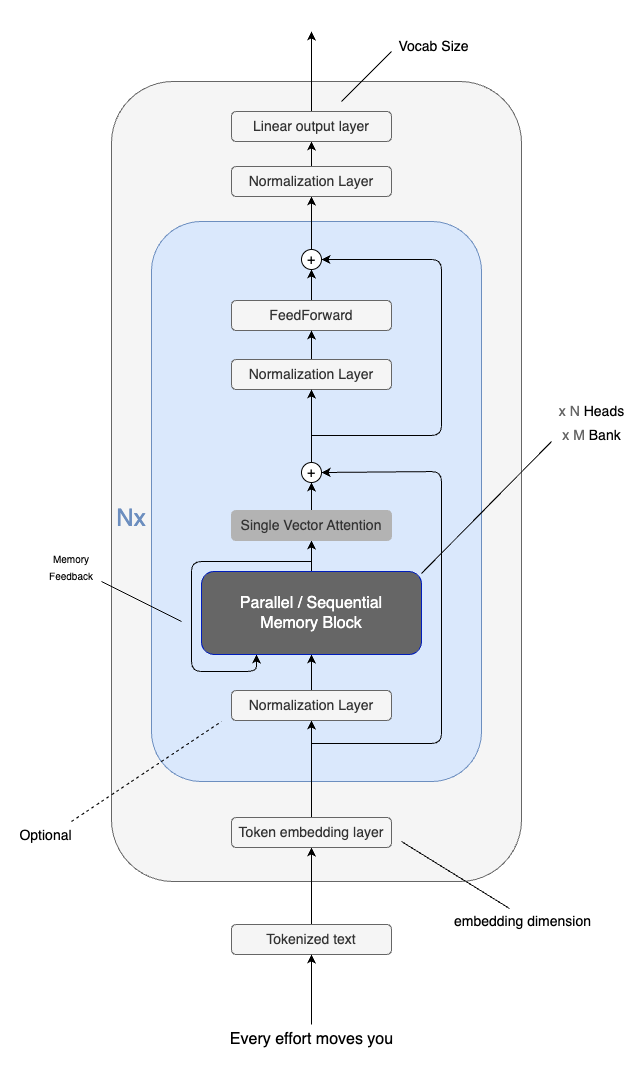

The diagram above was exported from draw.io. Its source (the exported page's mxGraphModel, read from the mxfile embedded in the PNG):
<mxGraphModel dx="679" dy="1713" grid="1" gridSize="10" guides="1" tooltips="1" connect="1" arrows="1" fold="1" page="1" pageScale="1" pageWidth="850" pageHeight="1100" background="#ffffff" math="0" shadow="0">
  <root>
    <mxCell id="0" />
    <mxCell id="1" parent="0" />
    <mxCell id="337" value="" style="rounded=0;whiteSpace=wrap;html=1;strokeColor=none;fontSize=14;fontColor=#000000;fillColor=none;strokeWidth=3;" parent="1" vertex="1">
      <mxGeometry x="850" y="-870" width="640" height="1070" as="geometry" />
    </mxCell>
    <mxCell id="323" value="" style="rounded=1;whiteSpace=wrap;html=1;strokeColor=#666666;fontSize=14;fontColor=#333333;fillColor=#f5f5f5;" parent="1" vertex="1">
      <mxGeometry x="960" y="-790" width="410" height="800" as="geometry" />
    </mxCell>
    <mxCell id="318" value="" style="rounded=1;whiteSpace=wrap;html=1;strokeColor=#6c8ebf;fontSize=14;fillColor=#dae8fc;" parent="1" vertex="1">
      <mxGeometry x="1000" y="-650" width="330" height="560" as="geometry" />
    </mxCell>
    <mxCell id="324" style="edgeStyle=none;html=1;exitX=0.5;exitY=0;exitDx=0;exitDy=0;entryX=0.5;entryY=1;entryDx=0;entryDy=0;strokeColor=#000000;fontSize=14;fontColor=#000000;" parent="1" source="300" target="301" edge="1">
      <mxGeometry relative="1" as="geometry" />
    </mxCell>
    <mxCell id="300" value="&lt;font style=&quot;font-size: 14px;&quot;&gt;Tokenized text&lt;/font&gt;" style="rounded=1;whiteSpace=wrap;html=1;fillColor=#f5f5f5;fontColor=#333333;strokeColor=#666666;" parent="1" vertex="1">
      <mxGeometry x="1080" y="53" width="160" height="30" as="geometry" />
    </mxCell>
    <mxCell id="316" style="edgeStyle=none;html=1;exitX=0.5;exitY=0;exitDx=0;exitDy=0;entryX=0.5;entryY=1;entryDx=0;entryDy=0;strokeColor=#000000;fontSize=14;fontColor=#000000;" parent="1" source="301" target="302" edge="1">
      <mxGeometry relative="1" as="geometry" />
    </mxCell>
    <mxCell id="301" value="&lt;font style=&quot;font-size: 14px;&quot;&gt;Token embedding layer&lt;/font&gt;" style="rounded=1;whiteSpace=wrap;html=1;fillColor=#f5f5f5;fontColor=#333333;strokeColor=#666666;" parent="1" vertex="1">
      <mxGeometry x="1080" y="-54" width="160" height="30" as="geometry" />
    </mxCell>
    <mxCell id="309" value="" style="edgeStyle=none;html=1;strokeColor=#000000;fontSize=14;" parent="1" source="302" target="303" edge="1">
      <mxGeometry relative="1" as="geometry" />
    </mxCell>
    <mxCell id="302" value="&lt;font style=&quot;font-size: 14px;&quot;&gt;Normalization Layer&lt;/font&gt;" style="rounded=1;whiteSpace=wrap;html=1;fillColor=#f5f5f5;fontColor=#333333;strokeColor=#666666;" parent="1" vertex="1">
      <mxGeometry x="1080" y="-181" width="160" height="30" as="geometry" />
    </mxCell>
    <mxCell id="307" style="edgeStyle=none;html=1;strokeColor=#000000;fontSize=14;entryX=0.25;entryY=1;entryDx=0;entryDy=0;" parent="1" target="303" edge="1">
      <mxGeometry relative="1" as="geometry">
        <mxPoint x="1100" y="-200" as="targetPoint" />
        <Array as="points">
          <mxPoint x="1110" y="-310" />
          <mxPoint x="1040" y="-310" />
          <mxPoint x="1040" y="-200" />
          <mxPoint x="1105" y="-200" />
        </Array>
        <mxPoint x="1160" y="-310" as="sourcePoint" />
      </mxGeometry>
    </mxCell>
    <mxCell id="308" style="edgeStyle=none;html=1;exitX=0.5;exitY=0;exitDx=0;exitDy=0;entryX=0.5;entryY=1;entryDx=0;entryDy=0;strokeColor=#000000;fontSize=14;" parent="1" source="303" target="304" edge="1">
      <mxGeometry relative="1" as="geometry" />
    </mxCell>
    <mxCell id="303" value="&lt;font style=&quot;font-size: 16px;&quot;&gt;Parallel / Sequential &lt;br&gt;Memory Block&lt;/font&gt;" style="rounded=1;whiteSpace=wrap;html=1;fillColor=#666666;strokeColor=#001DBC;fontColor=#ffffff;" parent="1" vertex="1">
      <mxGeometry x="1050" y="-300" width="220" height="83" as="geometry" />
    </mxCell>
    <mxCell id="310" style="edgeStyle=none;html=1;exitX=0.5;exitY=0;exitDx=0;exitDy=0;strokeColor=#000000;fontSize=14;entryX=0.5;entryY=1;entryDx=0;entryDy=0;" parent="1" source="304" target="341" edge="1">
      <mxGeometry relative="1" as="geometry">
        <mxPoint x="1160" y="-419" as="targetPoint" />
      </mxGeometry>
    </mxCell>
    <mxCell id="304" value="&lt;font style=&quot;font-size: 14px;&quot;&gt;Single Vector Attention&lt;/font&gt;" style="rounded=1;whiteSpace=wrap;html=1;fillColor=#B3B3B3;fontColor=#333333;strokeColor=#B3B3B3;" parent="1" vertex="1">
      <mxGeometry x="1080" y="-361" width="160" height="30" as="geometry" />
    </mxCell>
    <mxCell id="313" style="edgeStyle=none;html=1;exitX=0.5;exitY=0;exitDx=0;exitDy=0;entryX=0.5;entryY=1;entryDx=0;entryDy=0;strokeColor=#000000;fontSize=14;fontColor=#000000;" parent="1" source="305" target="312" edge="1">
      <mxGeometry relative="1" as="geometry" />
    </mxCell>
    <mxCell id="305" value="&lt;font style=&quot;font-size: 14px;&quot;&gt;FeedForward&lt;/font&gt;" style="rounded=1;whiteSpace=wrap;html=1;fillColor=#f5f5f5;fontColor=#333333;strokeColor=#666666;" parent="1" vertex="1">
      <mxGeometry x="1080" y="-571" width="160" height="30" as="geometry" />
    </mxCell>
    <mxCell id="311" value="" style="edgeStyle=none;html=1;strokeColor=#000000;fontSize=14;entryX=1;entryY=0.5;entryDx=0;entryDy=0;" parent="1" target="341" edge="1">
      <mxGeometry relative="1" as="geometry">
        <mxPoint x="1160" y="-128" as="sourcePoint" />
        <mxPoint x="1300" y="-598" as="targetPoint" />
        <Array as="points">
          <mxPoint x="1290" y="-128" />
          <mxPoint x="1290" y="-400" />
        </Array>
      </mxGeometry>
    </mxCell>
    <mxCell id="315" style="edgeStyle=none;html=1;exitX=0.5;exitY=0;exitDx=0;exitDy=0;strokeColor=#000000;fontSize=14;fontColor=#000000;entryX=0.5;entryY=1;entryDx=0;entryDy=0;" parent="1" source="312" target="319" edge="1">
      <mxGeometry relative="1" as="geometry">
        <mxPoint x="1160.3333333333335" y="-690" as="targetPoint" />
      </mxGeometry>
    </mxCell>
    <mxCell id="312" value="&lt;font color=&quot;#000000&quot;&gt;+&lt;/font&gt;" style="ellipse;whiteSpace=wrap;html=1;aspect=fixed;fontSize=14;fillColor=#FFFFFF;strokeColor=#000000;" parent="1" vertex="1">
      <mxGeometry x="1150" y="-622" width="20" height="20" as="geometry" />
    </mxCell>
    <mxCell id="314" style="edgeStyle=none;html=1;strokeColor=#000000;fontSize=14;fontColor=#000000;entryX=1;entryY=0.5;entryDx=0;entryDy=0;" parent="1" target="312" edge="1">
      <mxGeometry relative="1" as="geometry">
        <mxPoint x="1160" y="-436" as="sourcePoint" />
        <mxPoint x="1200" y="-612" as="targetPoint" />
        <Array as="points">
          <mxPoint x="1290" y="-436" />
          <mxPoint x="1290" y="-612" />
        </Array>
      </mxGeometry>
    </mxCell>
    <mxCell id="317" value="&lt;font style=&quot;font-size: 10px;&quot;&gt;Memory Feedback&lt;/font&gt;" style="text;html=1;strokeColor=none;fillColor=none;align=center;verticalAlign=middle;whiteSpace=wrap;rounded=0;fontSize=14;fontColor=#000000;" parent="1" vertex="1">
      <mxGeometry x="890" y="-320" width="60" height="30" as="geometry" />
    </mxCell>
    <mxCell id="321" style="edgeStyle=none;html=1;exitX=0.5;exitY=0;exitDx=0;exitDy=0;entryX=0.5;entryY=1;entryDx=0;entryDy=0;strokeColor=#000000;fontSize=14;fontColor=#000000;" parent="1" source="319" target="320" edge="1">
      <mxGeometry relative="1" as="geometry" />
    </mxCell>
    <mxCell id="319" value="&lt;span style=&quot;font-size: 14px;&quot;&gt;Normalization Layer&lt;/span&gt;" style="rounded=1;whiteSpace=wrap;html=1;fillColor=#f5f5f5;fontColor=#333333;strokeColor=#666666;" parent="1" vertex="1">
      <mxGeometry x="1080" y="-705" width="160" height="30" as="geometry" />
    </mxCell>
    <mxCell id="322" style="edgeStyle=none;html=1;exitX=0.5;exitY=0;exitDx=0;exitDy=0;strokeColor=#000000;fontSize=14;fontColor=#000000;" parent="1" source="320" edge="1">
      <mxGeometry relative="1" as="geometry">
        <mxPoint x="1160" y="-840" as="targetPoint" />
      </mxGeometry>
    </mxCell>
    <mxCell id="320" value="&lt;span style=&quot;font-size: 14px;&quot;&gt;Linear output layer&lt;br&gt;&lt;/span&gt;" style="rounded=1;whiteSpace=wrap;html=1;fillColor=#f5f5f5;fontColor=#333333;strokeColor=#666666;" parent="1" vertex="1">
      <mxGeometry x="1080" y="-760" width="160" height="30" as="geometry" />
    </mxCell>
    <mxCell id="327" value="" style="edgeStyle=none;html=1;strokeColor=#000000;fontSize=16;fontColor=#000000;" parent="1" source="325" target="300" edge="1">
      <mxGeometry relative="1" as="geometry" />
    </mxCell>
    <mxCell id="325" value="&lt;font style=&quot;font-size: 16px;&quot;&gt;Every effort moves you&lt;/font&gt;" style="text;html=1;align=center;verticalAlign=middle;resizable=0;points=[];autosize=1;strokeColor=none;fillColor=none;fontSize=14;fontColor=#000000;" parent="1" vertex="1">
      <mxGeometry x="1065" y="153" width="190" height="30" as="geometry" />
    </mxCell>
    <mxCell id="328" value="&lt;font style=&quot;font-size: 24px;&quot; color=&quot;#6c8ebf&quot;&gt;Nx&lt;/font&gt;" style="text;html=1;strokeColor=none;fillColor=none;align=center;verticalAlign=middle;whiteSpace=wrap;rounded=0;fontSize=16;fontColor=#000000;" parent="1" vertex="1">
      <mxGeometry x="950" y="-368" width="60" height="30" as="geometry" />
    </mxCell>
    <mxCell id="329" value="" style="endArrow=none;html=1;strokeColor=#000000;fontSize=20;fontColor=#6C8EBF;" parent="1" edge="1">
      <mxGeometry width="50" height="50" relative="1" as="geometry">
        <mxPoint x="1190" y="-770" as="sourcePoint" />
        <mxPoint x="1240" y="-820" as="targetPoint" />
      </mxGeometry>
    </mxCell>
    <mxCell id="330" value="Vocab Size" style="text;html=1;strokeColor=none;fillColor=none;align=center;verticalAlign=middle;whiteSpace=wrap;rounded=0;fontSize=14;fontColor=#000000;" parent="1" vertex="1">
      <mxGeometry x="1240" y="-840" width="85" height="30" as="geometry" />
    </mxCell>
    <mxCell id="331" value="" style="endArrow=none;html=1;strokeColor=#000000;fontSize=20;fontColor=#6C8EBF;entryX=0.056;entryY=0.833;entryDx=0;entryDy=0;entryPerimeter=0;" parent="1" target="332" edge="1">
      <mxGeometry width="50" height="50" relative="1" as="geometry">
        <mxPoint x="1270" y="-298" as="sourcePoint" />
        <mxPoint x="1395" y="-398" as="targetPoint" />
      </mxGeometry>
    </mxCell>
    <mxCell id="332" value="&lt;font style=&quot;font-size: 14px;&quot;&gt;&lt;font style=&quot;font-size: 14px;&quot; color=&quot;#666666&quot;&gt;x N &lt;/font&gt;&lt;font style=&quot;font-size: 14px;&quot; color=&quot;#000000&quot;&gt;Heads&lt;/font&gt;&lt;br&gt;&lt;font style=&quot;font-size: 14px;&quot; color=&quot;#666666&quot;&gt;x M &lt;/font&gt;&lt;font style=&quot;font-size: 14px;&quot; color=&quot;#000000&quot;&gt;Bank&lt;/font&gt;&lt;/font&gt;" style="text;html=1;align=center;verticalAlign=middle;resizable=0;points=[];autosize=1;strokeColor=none;fillColor=none;fontSize=20;fontColor=#6C8EBF;" parent="1" vertex="1">
      <mxGeometry x="1395" y="-480" width="90" height="60" as="geometry" />
    </mxCell>
    <mxCell id="333" value="" style="endArrow=none;html=1;strokeColor=#000000;fontSize=20;fontColor=#6C8EBF;" parent="1" edge="1">
      <mxGeometry width="50" height="50" relative="1" as="geometry">
        <mxPoint x="1250" y="-30" as="sourcePoint" />
        <mxPoint x="1358" y="37" as="targetPoint" />
      </mxGeometry>
    </mxCell>
    <mxCell id="334" value="&lt;font style=&quot;font-size: 14px;&quot; color=&quot;#000000&quot;&gt;embedding dimension&lt;/font&gt;" style="text;html=1;align=center;verticalAlign=middle;resizable=0;points=[];autosize=1;strokeColor=none;fillColor=none;fontSize=20;fontColor=#6C8EBF;" parent="1" vertex="1">
      <mxGeometry x="1291" y="28" width="160" height="40" as="geometry" />
    </mxCell>
    <mxCell id="335" value="" style="endArrow=none;html=1;strokeColor=#000000;fontSize=20;fontColor=#6C8EBF;dashed=1;entryX=0.212;entryY=0.893;entryDx=0;entryDy=0;entryPerimeter=0;" parent="1" target="318" edge="1">
      <mxGeometry width="50" height="50" relative="1" as="geometry">
        <mxPoint x="920" y="-50" as="sourcePoint" />
        <mxPoint x="1070" y="-181" as="targetPoint" />
      </mxGeometry>
    </mxCell>
    <mxCell id="336" value="&lt;font style=&quot;font-size: 14px;&quot; color=&quot;#000000&quot;&gt;Optional&lt;/font&gt;" style="text;html=1;align=center;verticalAlign=middle;resizable=0;points=[];autosize=1;strokeColor=none;fillColor=none;fontSize=20;fontColor=#6C8EBF;" parent="1" vertex="1">
      <mxGeometry x="859" y="-56" width="70" height="36" as="geometry" />
    </mxCell>
    <mxCell id="340" style="edgeStyle=none;html=1;exitX=0.5;exitY=0;exitDx=0;exitDy=0;entryX=0.5;entryY=1;entryDx=0;entryDy=0;strokeColor=#000000;" parent="1" source="339" target="305" edge="1">
      <mxGeometry relative="1" as="geometry" />
    </mxCell>
    <mxCell id="339" value="&lt;span style=&quot;font-size: 14px;&quot;&gt;Normalization Layer&lt;/span&gt;" style="rounded=1;whiteSpace=wrap;html=1;fillColor=#f5f5f5;fontColor=#333333;strokeColor=#666666;" parent="1" vertex="1">
      <mxGeometry x="1080" y="-512" width="160" height="30" as="geometry" />
    </mxCell>
    <mxCell id="342" style="edgeStyle=none;html=1;exitX=0.5;exitY=0;exitDx=0;exitDy=0;entryX=0.5;entryY=1;entryDx=0;entryDy=0;strokeColor=#000000;" parent="1" source="341" target="339" edge="1">
      <mxGeometry relative="1" as="geometry" />
    </mxCell>
    <mxCell id="341" value="&lt;font color=&quot;#000000&quot;&gt;+&lt;/font&gt;" style="ellipse;whiteSpace=wrap;html=1;aspect=fixed;fontSize=14;fillColor=#FFFFFF;strokeColor=#000000;" parent="1" vertex="1">
      <mxGeometry x="1150" y="-409" width="20" height="20" as="geometry" />
    </mxCell>
    <mxCell id="343" value="" style="endArrow=none;html=1;strokeColor=#000000;fontSize=20;fontColor=#6C8EBF;" parent="1" edge="1">
      <mxGeometry width="50" height="50" relative="1" as="geometry">
        <mxPoint x="950" y="-290" as="sourcePoint" />
        <mxPoint x="1030" y="-250" as="targetPoint" />
      </mxGeometry>
    </mxCell>
  </root>
</mxGraphModel>